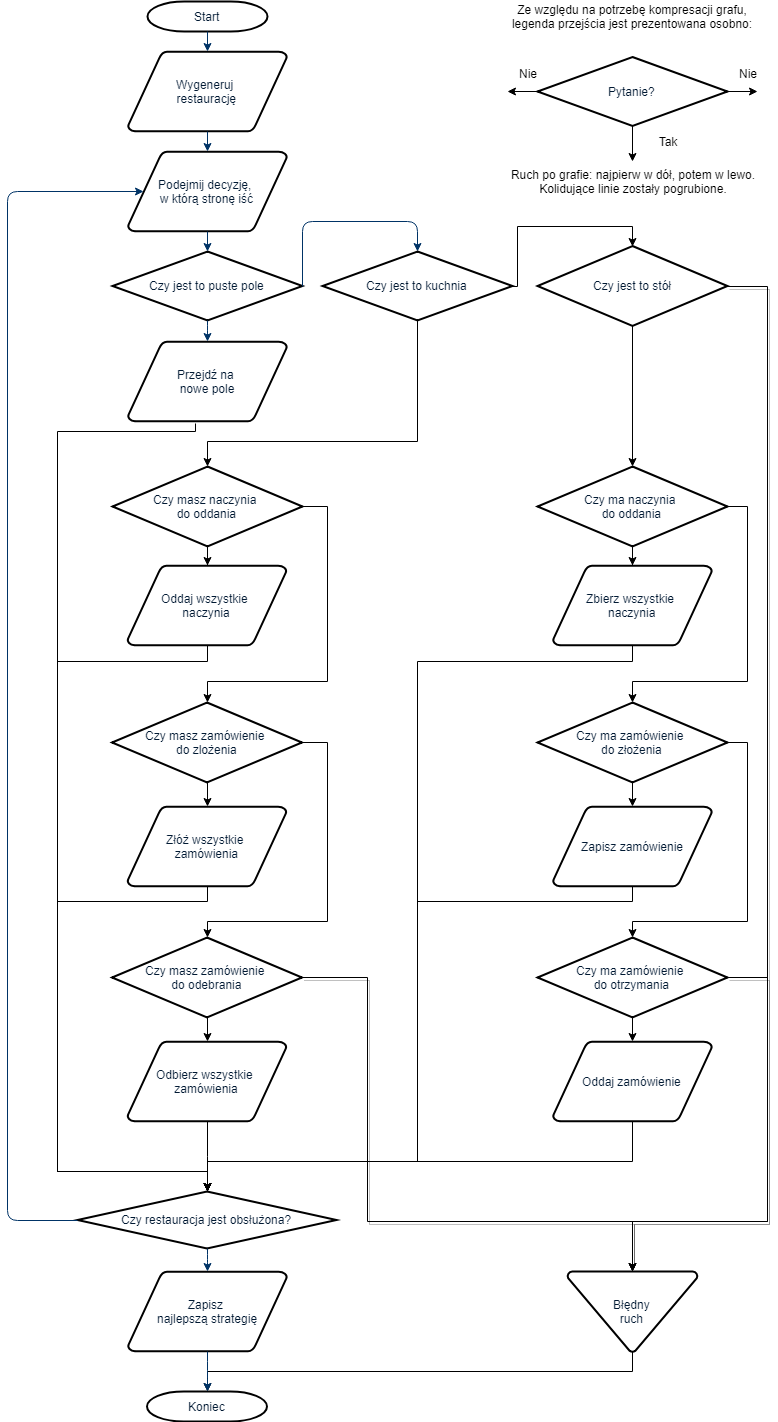

The diagram above was exported from draw.io. Its source (the exported page's mxGraphModel, read from the mxfile embedded in the PNG):
<mxGraphModel dx="1394" dy="715" grid="1" gridSize="10" guides="1" tooltips="1" connect="1" arrows="1" fold="1" page="1" pageScale="1" pageWidth="1169" pageHeight="827" background="#ffffff" math="0" shadow="0">
  <root>
    <mxCell id="0" />
    <mxCell id="1" parent="0" />
    <mxCell id="2" value="Start" style="shape=mxgraph.flowchart.terminator;fillColor=#FFFFFF;strokeColor=#000000;strokeWidth=2;gradientColor=none;gradientDirection=north;fontColor=#001933;fontStyle=0;html=1;" parent="1" vertex="1">
      <mxGeometry x="260" y="60" width="120" height="30" as="geometry" />
    </mxCell>
    <mxCell id="3" value="Wygeneruj &lt;br&gt;restaurację" style="shape=mxgraph.flowchart.data;fillColor=#FFFFFF;strokeColor=#000000;strokeWidth=2;gradientColor=none;gradientDirection=north;fontColor=#001933;fontStyle=0;html=1;" parent="1" vertex="1">
      <mxGeometry x="240.5" y="110" width="159" height="80" as="geometry" />
    </mxCell>
    <mxCell id="rniUBN2D0LzMrvhfGwsb-79" style="edgeStyle=orthogonalEdgeStyle;rounded=0;orthogonalLoop=1;jettySize=auto;html=1;entryX=0.5;entryY=0;entryDx=0;entryDy=0;entryPerimeter=0;exitX=0.425;exitY=1.025;exitDx=0;exitDy=0;exitPerimeter=0;" edge="1" parent="1" source="4" target="37">
      <mxGeometry relative="1" as="geometry">
        <Array as="points">
          <mxPoint x="308" y="490" />
          <mxPoint x="170" y="490" />
          <mxPoint x="170" y="1230" />
          <mxPoint x="320" y="1230" />
        </Array>
      </mxGeometry>
    </mxCell>
    <mxCell id="4" value="Przejdź na &lt;br&gt;nowe pole" style="shape=mxgraph.flowchart.data;fillColor=#FFFFFF;strokeColor=#000000;strokeWidth=2;gradientColor=none;gradientDirection=north;fontColor=#001933;fontStyle=0;html=1;" parent="1" vertex="1">
      <mxGeometry x="240.5" y="400" width="159" height="80" as="geometry" />
    </mxCell>
    <mxCell id="5" value="Podejmij decyzję,&amp;nbsp;&lt;br&gt;w którą stronę iść&lt;br&gt;" style="shape=mxgraph.flowchart.data;fillColor=#FFFFFF;strokeColor=#000000;strokeWidth=2;gradientColor=none;gradientDirection=north;fontColor=#001933;fontStyle=0;html=1;" parent="1" vertex="1">
      <mxGeometry x="240.5" y="210" width="159" height="80" as="geometry" />
    </mxCell>
    <mxCell id="6" value="Czy jest to puste pole" style="shape=mxgraph.flowchart.decision;fillColor=#FFFFFF;strokeColor=#000000;strokeWidth=2;gradientColor=none;gradientDirection=north;fontColor=#001933;fontStyle=0;html=1;" parent="1" vertex="1">
      <mxGeometry x="225" y="310" width="190" height="69" as="geometry" />
    </mxCell>
    <mxCell id="7" style="fontColor=#001933;fontStyle=1;strokeColor=#003366;strokeWidth=1;html=1;" parent="1" source="2" target="3" edge="1">
      <mxGeometry relative="1" as="geometry" />
    </mxCell>
    <mxCell id="8" style="fontColor=#001933;fontStyle=1;strokeColor=#003366;strokeWidth=1;html=1;" parent="1" source="3" target="5" edge="1">
      <mxGeometry relative="1" as="geometry" />
    </mxCell>
    <mxCell id="9" style="entryX=0.5;entryY=0;entryPerimeter=0;fontColor=#001933;fontStyle=1;strokeColor=#003366;strokeWidth=1;html=1;" parent="1" source="5" target="6" edge="1">
      <mxGeometry relative="1" as="geometry" />
    </mxCell>
    <mxCell id="10" value="" style="edgeStyle=elbowEdgeStyle;elbow=horizontal;exitX=1;exitY=0.5;exitPerimeter=0;fontColor=#001933;fontStyle=1;strokeColor=#003366;strokeWidth=1;html=1;entryX=0.5;entryY=0;entryDx=0;entryDy=0;entryPerimeter=0;" parent="1" source="6" target="rniUBN2D0LzMrvhfGwsb-55" edge="1">
      <mxGeometry x="381" y="28.5" width="100" height="100" as="geometry">
        <mxPoint x="750" y="447" as="sourcePoint" />
        <mxPoint x="560" y="460" as="targetPoint" />
        <Array as="points">
          <mxPoint x="500" y="280" />
          <mxPoint x="545" y="420" />
        </Array>
      </mxGeometry>
    </mxCell>
    <mxCell id="12" value="" style="edgeStyle=elbowEdgeStyle;elbow=horizontal;fontColor=#001933;fontStyle=1;strokeColor=#003366;strokeWidth=1;html=1;" parent="1" source="6" target="4" edge="1">
      <mxGeometry width="100" height="100" as="geometry">
        <mxPoint y="100" as="sourcePoint" />
        <mxPoint x="100" as="targetPoint" />
      </mxGeometry>
    </mxCell>
    <mxCell id="rniUBN2D0LzMrvhfGwsb-117" style="edgeStyle=orthogonalEdgeStyle;rounded=0;orthogonalLoop=1;jettySize=auto;html=1;entryX=0.5;entryY=0;entryDx=0;entryDy=0;entryPerimeter=0;shadow=0;" edge="1" parent="1" source="32" target="40">
      <mxGeometry relative="1" as="geometry">
        <Array as="points">
          <mxPoint x="745" y="1430" />
          <mxPoint x="320" y="1430" />
        </Array>
      </mxGeometry>
    </mxCell>
    <mxCell id="32" value="Błędny&lt;br&gt;ruch" style="shape=mxgraph.flowchart.merge_or_storage;fillColor=#FFFFFF;strokeColor=#000000;strokeWidth=2;gradientColor=none;gradientDirection=north;fontColor=#001933;fontStyle=0;html=1;" parent="1" vertex="1">
      <mxGeometry x="680" y="1330" width="130" height="80.5" as="geometry" />
    </mxCell>
    <mxCell id="37" value="Czy restauracja jest obsłużona?" style="shape=mxgraph.flowchart.decision;fillColor=#FFFFFF;strokeColor=#000000;strokeWidth=2;gradientColor=none;gradientDirection=north;fontColor=#001933;fontStyle=0;html=1;" parent="1" vertex="1">
      <mxGeometry x="190" y="1250" width="259" height="57" as="geometry" />
    </mxCell>
    <mxCell id="38" value="Zapisz &lt;br&gt;najlepszą strategię" style="shape=mxgraph.flowchart.data;fillColor=#FFFFFF;strokeColor=#000000;strokeWidth=2;gradientColor=none;gradientDirection=north;fontColor=#001933;fontStyle=0;html=1;" parent="1" vertex="1">
      <mxGeometry x="240.5" y="1330" width="159" height="80" as="geometry" />
    </mxCell>
    <mxCell id="40" value="Koniec" style="shape=mxgraph.flowchart.terminator;fillColor=#FFFFFF;strokeColor=#000000;strokeWidth=2;gradientColor=none;gradientDirection=north;fontColor=#001933;fontStyle=0;html=1;" parent="1" vertex="1">
      <mxGeometry x="259.5" y="1450" width="120" height="30" as="geometry" />
    </mxCell>
    <mxCell id="42" value="" style="edgeStyle=elbowEdgeStyle;elbow=vertical;exitX=0.5;exitY=1;exitPerimeter=0;entryX=0.5;entryY=0;entryPerimeter=0;fontColor=#001933;fontStyle=1;strokeColor=#003366;strokeWidth=1;html=1;" parent="1" source="37" target="38" edge="1">
      <mxGeometry width="100" height="100" as="geometry">
        <mxPoint y="100" as="sourcePoint" />
        <mxPoint x="100" as="targetPoint" />
      </mxGeometry>
    </mxCell>
    <mxCell id="43" value="" style="edgeStyle=elbowEdgeStyle;elbow=vertical;exitX=0.5;exitY=1;exitPerimeter=0;entryX=0.5;entryY=0;entryPerimeter=0;fontColor=#001933;fontStyle=1;strokeColor=#003366;strokeWidth=1;html=1;" parent="1" source="38" target="40" edge="1">
      <mxGeometry width="100" height="100" as="geometry">
        <mxPoint y="100" as="sourcePoint" />
        <mxPoint x="100" as="targetPoint" />
      </mxGeometry>
    </mxCell>
    <mxCell id="54" value="" style="edgeStyle=elbowEdgeStyle;elbow=horizontal;exitX=0;exitY=0.5;exitPerimeter=0;entryX=0.095;entryY=0.5;entryPerimeter=0;fontColor=#001933;fontStyle=1;strokeColor=#003366;strokeWidth=1;html=1;" parent="1" source="37" target="5" edge="1">
      <mxGeometry width="100" height="100" as="geometry">
        <mxPoint y="100" as="sourcePoint" />
        <mxPoint x="100" as="targetPoint" />
        <Array as="points">
          <mxPoint x="120" y="970" />
        </Array>
      </mxGeometry>
    </mxCell>
    <mxCell id="rniUBN2D0LzMrvhfGwsb-74" style="edgeStyle=orthogonalEdgeStyle;rounded=0;orthogonalLoop=1;jettySize=auto;html=1;entryX=0.5;entryY=0;entryDx=0;entryDy=0;entryPerimeter=0;" edge="1" parent="1" source="rniUBN2D0LzMrvhfGwsb-55" target="rniUBN2D0LzMrvhfGwsb-75">
      <mxGeometry relative="1" as="geometry">
        <mxPoint x="1090" y="556.5" as="targetPoint" />
        <Array as="points">
          <mxPoint x="630" y="345" />
          <mxPoint x="630" y="285" />
          <mxPoint x="745" y="285" />
        </Array>
      </mxGeometry>
    </mxCell>
    <mxCell id="rniUBN2D0LzMrvhfGwsb-119" style="edgeStyle=orthogonalEdgeStyle;rounded=0;orthogonalLoop=1;jettySize=auto;html=1;entryX=0.5;entryY=0;entryDx=0;entryDy=0;entryPerimeter=0;shadow=0;" edge="1" parent="1" source="rniUBN2D0LzMrvhfGwsb-55" target="rniUBN2D0LzMrvhfGwsb-58">
      <mxGeometry relative="1" as="geometry">
        <Array as="points">
          <mxPoint x="530" y="500" />
          <mxPoint x="320" y="500" />
        </Array>
      </mxGeometry>
    </mxCell>
    <mxCell id="rniUBN2D0LzMrvhfGwsb-55" value="Czy jest to kuchnia" style="shape=mxgraph.flowchart.decision;fillColor=#FFFFFF;strokeColor=#000000;strokeWidth=2;gradientColor=none;gradientDirection=north;fontColor=#001933;fontStyle=0;html=1;" vertex="1" parent="1">
      <mxGeometry x="435" y="310" width="190" height="69" as="geometry" />
    </mxCell>
    <mxCell id="rniUBN2D0LzMrvhfGwsb-62" style="edgeStyle=orthogonalEdgeStyle;rounded=0;orthogonalLoop=1;jettySize=auto;html=1;entryX=0.5;entryY=0;entryDx=0;entryDy=0;entryPerimeter=0;" edge="1" parent="1" source="rniUBN2D0LzMrvhfGwsb-58" target="rniUBN2D0LzMrvhfGwsb-60">
      <mxGeometry relative="1" as="geometry" />
    </mxCell>
    <mxCell id="rniUBN2D0LzMrvhfGwsb-121" style="edgeStyle=orthogonalEdgeStyle;rounded=0;orthogonalLoop=1;jettySize=auto;html=1;entryX=0.5;entryY=0;entryDx=0;entryDy=0;entryPerimeter=0;shadow=0;" edge="1" parent="1" source="rniUBN2D0LzMrvhfGwsb-58" target="rniUBN2D0LzMrvhfGwsb-66">
      <mxGeometry relative="1" as="geometry">
        <Array as="points">
          <mxPoint x="440" y="565" />
          <mxPoint x="440" y="740" />
          <mxPoint x="320" y="740" />
        </Array>
      </mxGeometry>
    </mxCell>
    <mxCell id="rniUBN2D0LzMrvhfGwsb-58" value="Czy masz naczynia&amp;nbsp;&lt;br&gt;do oddania" style="shape=mxgraph.flowchart.decision;fillColor=#FFFFFF;strokeColor=#000000;strokeWidth=2;gradientColor=none;gradientDirection=north;fontColor=#001933;fontStyle=0;html=1;" vertex="1" parent="1">
      <mxGeometry x="225" y="525" width="190" height="80" as="geometry" />
    </mxCell>
    <mxCell id="rniUBN2D0LzMrvhfGwsb-122" style="edgeStyle=orthogonalEdgeStyle;rounded=0;orthogonalLoop=1;jettySize=auto;html=1;entryX=0.5;entryY=0;entryDx=0;entryDy=0;entryPerimeter=0;shadow=0;" edge="1" parent="1" source="rniUBN2D0LzMrvhfGwsb-60" target="37">
      <mxGeometry relative="1" as="geometry">
        <Array as="points">
          <mxPoint x="320" y="720" />
          <mxPoint x="170" y="720" />
          <mxPoint x="170" y="1230" />
          <mxPoint x="320" y="1230" />
        </Array>
      </mxGeometry>
    </mxCell>
    <mxCell id="rniUBN2D0LzMrvhfGwsb-60" value="Oddaj wszystkie &lt;br&gt;naczynia" style="shape=mxgraph.flowchart.data;fillColor=#FFFFFF;strokeColor=#000000;strokeWidth=2;gradientColor=none;gradientDirection=north;fontColor=#001933;fontStyle=0;html=1;" vertex="1" parent="1">
      <mxGeometry x="240" y="624" width="159" height="80" as="geometry" />
    </mxCell>
    <mxCell id="rniUBN2D0LzMrvhfGwsb-82" style="edgeStyle=orthogonalEdgeStyle;rounded=0;orthogonalLoop=1;jettySize=auto;html=1;entryX=0.5;entryY=0;entryDx=0;entryDy=0;entryPerimeter=0;" edge="1" parent="1" source="rniUBN2D0LzMrvhfGwsb-66" target="rniUBN2D0LzMrvhfGwsb-81">
      <mxGeometry relative="1" as="geometry">
        <Array as="points">
          <mxPoint x="440" y="801" />
          <mxPoint x="440" y="980" />
          <mxPoint x="320" y="980" />
        </Array>
      </mxGeometry>
    </mxCell>
    <mxCell id="rniUBN2D0LzMrvhfGwsb-111" style="edgeStyle=orthogonalEdgeStyle;rounded=0;orthogonalLoop=1;jettySize=auto;html=1;entryX=0.5;entryY=0;entryDx=0;entryDy=0;entryPerimeter=0;shadow=0;" edge="1" parent="1" source="rniUBN2D0LzMrvhfGwsb-66" target="rniUBN2D0LzMrvhfGwsb-68">
      <mxGeometry relative="1" as="geometry" />
    </mxCell>
    <mxCell id="rniUBN2D0LzMrvhfGwsb-66" value="Czy masz zamówienie&amp;nbsp;&lt;br&gt;do zlożenia" style="shape=mxgraph.flowchart.decision;fillColor=#FFFFFF;strokeColor=#000000;strokeWidth=2;gradientColor=none;gradientDirection=north;fontColor=#001933;fontStyle=0;html=1;" vertex="1" parent="1">
      <mxGeometry x="224.5" y="761" width="190" height="80" as="geometry" />
    </mxCell>
    <mxCell id="rniUBN2D0LzMrvhfGwsb-112" style="edgeStyle=orthogonalEdgeStyle;rounded=0;orthogonalLoop=1;jettySize=auto;html=1;entryX=0.5;entryY=0;entryDx=0;entryDy=0;entryPerimeter=0;shadow=0;" edge="1" parent="1" source="rniUBN2D0LzMrvhfGwsb-68" target="37">
      <mxGeometry relative="1" as="geometry">
        <Array as="points">
          <mxPoint x="320" y="960" />
          <mxPoint x="170" y="960" />
          <mxPoint x="170" y="1230" />
          <mxPoint x="320" y="1230" />
        </Array>
      </mxGeometry>
    </mxCell>
    <mxCell id="rniUBN2D0LzMrvhfGwsb-68" value="Złóż wszystkie &lt;br&gt;zamówienia" style="shape=mxgraph.flowchart.data;fillColor=#FFFFFF;strokeColor=#000000;strokeWidth=2;gradientColor=none;gradientDirection=north;fontColor=#001933;fontStyle=0;html=1;" vertex="1" parent="1">
      <mxGeometry x="240" y="865" width="159" height="80" as="geometry" />
    </mxCell>
    <mxCell id="rniUBN2D0LzMrvhfGwsb-88" style="edgeStyle=orthogonalEdgeStyle;rounded=0;orthogonalLoop=1;jettySize=auto;html=1;entryX=0.5;entryY=0;entryDx=0;entryDy=0;entryPerimeter=0;" edge="1" parent="1" source="rniUBN2D0LzMrvhfGwsb-75" target="rniUBN2D0LzMrvhfGwsb-78">
      <mxGeometry relative="1" as="geometry" />
    </mxCell>
    <mxCell id="rniUBN2D0LzMrvhfGwsb-93" style="edgeStyle=orthogonalEdgeStyle;rounded=0;orthogonalLoop=1;jettySize=auto;html=1;entryX=0.5;entryY=0;entryDx=0;entryDy=0;entryPerimeter=0;shadow=1;" edge="1" parent="1" source="rniUBN2D0LzMrvhfGwsb-75" target="32">
      <mxGeometry relative="1" as="geometry">
        <mxPoint x="1300" y="1624" as="targetPoint" />
        <Array as="points">
          <mxPoint x="880" y="345" />
          <mxPoint x="880" y="1280" />
          <mxPoint x="745" y="1280" />
        </Array>
      </mxGeometry>
    </mxCell>
    <mxCell id="rniUBN2D0LzMrvhfGwsb-75" value="Czy jest to stół" style="shape=mxgraph.flowchart.decision;fillColor=#FFFFFF;strokeColor=#000000;strokeWidth=2;gradientColor=none;gradientDirection=north;fontColor=#001933;fontStyle=0;html=1;" vertex="1" parent="1">
      <mxGeometry x="650" y="304.5" width="190" height="80" as="geometry" />
    </mxCell>
    <mxCell id="rniUBN2D0LzMrvhfGwsb-90" style="edgeStyle=orthogonalEdgeStyle;rounded=0;orthogonalLoop=1;jettySize=auto;html=1;entryX=0.5;entryY=0;entryDx=0;entryDy=0;entryPerimeter=0;" edge="1" parent="1" source="rniUBN2D0LzMrvhfGwsb-78" target="rniUBN2D0LzMrvhfGwsb-89">
      <mxGeometry relative="1" as="geometry" />
    </mxCell>
    <mxCell id="rniUBN2D0LzMrvhfGwsb-100" style="edgeStyle=orthogonalEdgeStyle;rounded=0;orthogonalLoop=1;jettySize=auto;html=1;entryX=0.5;entryY=0;entryDx=0;entryDy=0;entryPerimeter=0;shadow=0;" edge="1" parent="1" source="rniUBN2D0LzMrvhfGwsb-78" target="rniUBN2D0LzMrvhfGwsb-99">
      <mxGeometry relative="1" as="geometry">
        <Array as="points">
          <mxPoint x="860" y="565" />
          <mxPoint x="860" y="740" />
          <mxPoint x="745" y="740" />
        </Array>
      </mxGeometry>
    </mxCell>
    <mxCell id="rniUBN2D0LzMrvhfGwsb-78" value="Czy ma naczynia &lt;br&gt;do oddania" style="shape=mxgraph.flowchart.decision;fillColor=#FFFFFF;strokeColor=#000000;strokeWidth=2;gradientColor=none;gradientDirection=north;fontColor=#001933;fontStyle=0;html=1;" vertex="1" parent="1">
      <mxGeometry x="650" y="525" width="190" height="80" as="geometry" />
    </mxCell>
    <mxCell id="rniUBN2D0LzMrvhfGwsb-84" style="edgeStyle=orthogonalEdgeStyle;rounded=0;orthogonalLoop=1;jettySize=auto;html=1;entryX=0.5;entryY=0;entryDx=0;entryDy=0;entryPerimeter=0;" edge="1" parent="1" source="rniUBN2D0LzMrvhfGwsb-81" target="rniUBN2D0LzMrvhfGwsb-83">
      <mxGeometry relative="1" as="geometry" />
    </mxCell>
    <mxCell id="rniUBN2D0LzMrvhfGwsb-87" style="edgeStyle=orthogonalEdgeStyle;rounded=0;orthogonalLoop=1;jettySize=auto;html=1;entryX=0.5;entryY=0;entryDx=0;entryDy=0;entryPerimeter=0;shadow=1;" edge="1" parent="1" source="rniUBN2D0LzMrvhfGwsb-81" target="32">
      <mxGeometry relative="1" as="geometry">
        <Array as="points">
          <mxPoint x="480" y="1036" />
          <mxPoint x="480" y="1280" />
          <mxPoint x="745" y="1280" />
        </Array>
      </mxGeometry>
    </mxCell>
    <mxCell id="rniUBN2D0LzMrvhfGwsb-81" value="Czy masz zamówienie &lt;br&gt;do odebrania" style="shape=mxgraph.flowchart.decision;fillColor=#FFFFFF;strokeColor=#000000;strokeWidth=2;gradientColor=none;gradientDirection=north;fontColor=#001933;fontStyle=0;html=1;" vertex="1" parent="1">
      <mxGeometry x="224.5" y="996" width="190" height="80" as="geometry" />
    </mxCell>
    <mxCell id="rniUBN2D0LzMrvhfGwsb-116" style="edgeStyle=orthogonalEdgeStyle;rounded=0;orthogonalLoop=1;jettySize=auto;html=1;entryX=0.5;entryY=0;entryDx=0;entryDy=0;entryPerimeter=0;shadow=0;" edge="1" parent="1" source="rniUBN2D0LzMrvhfGwsb-83" target="37">
      <mxGeometry relative="1" as="geometry" />
    </mxCell>
    <mxCell id="rniUBN2D0LzMrvhfGwsb-83" value="Odbierz wszystkie &lt;br&gt;zamówienia" style="shape=mxgraph.flowchart.data;fillColor=#FFFFFF;strokeColor=#000000;strokeWidth=2;gradientColor=none;gradientDirection=north;fontColor=#001933;fontStyle=0;html=1;" vertex="1" parent="1">
      <mxGeometry x="240" y="1100" width="159" height="80" as="geometry" />
    </mxCell>
    <mxCell id="rniUBN2D0LzMrvhfGwsb-97" style="edgeStyle=orthogonalEdgeStyle;rounded=0;orthogonalLoop=1;jettySize=auto;html=1;entryX=0.5;entryY=0;entryDx=0;entryDy=0;entryPerimeter=0;shadow=0;" edge="1" parent="1" source="rniUBN2D0LzMrvhfGwsb-89" target="37">
      <mxGeometry relative="1" as="geometry">
        <Array as="points">
          <mxPoint x="745" y="720" />
          <mxPoint x="530" y="720" />
          <mxPoint x="530" y="1220" />
          <mxPoint x="320" y="1220" />
        </Array>
      </mxGeometry>
    </mxCell>
    <mxCell id="rniUBN2D0LzMrvhfGwsb-89" value="Zbierz wszystkie &lt;br&gt;naczynia" style="shape=mxgraph.flowchart.data;fillColor=#FFFFFF;strokeColor=#000000;strokeWidth=2;gradientColor=none;gradientDirection=north;fontColor=#001933;fontStyle=0;html=1;" vertex="1" parent="1">
      <mxGeometry x="665.5" y="624" width="159" height="80" as="geometry" />
    </mxCell>
    <mxCell id="rniUBN2D0LzMrvhfGwsb-107" style="edgeStyle=orthogonalEdgeStyle;rounded=0;orthogonalLoop=1;jettySize=auto;html=1;entryX=0.5;entryY=0;entryDx=0;entryDy=0;entryPerimeter=0;shadow=0;" edge="1" parent="1" source="rniUBN2D0LzMrvhfGwsb-98" target="rniUBN2D0LzMrvhfGwsb-106">
      <mxGeometry relative="1" as="geometry" />
    </mxCell>
    <mxCell id="rniUBN2D0LzMrvhfGwsb-110" style="edgeStyle=orthogonalEdgeStyle;rounded=0;orthogonalLoop=1;jettySize=auto;html=1;entryX=0.5;entryY=0;entryDx=0;entryDy=0;entryPerimeter=0;shadow=1;" edge="1" parent="1" source="rniUBN2D0LzMrvhfGwsb-98" target="32">
      <mxGeometry relative="1" as="geometry">
        <Array as="points">
          <mxPoint x="880" y="1036" />
          <mxPoint x="880" y="1280" />
          <mxPoint x="745" y="1280" />
        </Array>
      </mxGeometry>
    </mxCell>
    <mxCell id="rniUBN2D0LzMrvhfGwsb-98" value="Czy ma zamówienie&amp;nbsp;&lt;br&gt;do otrzymania" style="shape=mxgraph.flowchart.decision;fillColor=#FFFFFF;strokeColor=#000000;strokeWidth=2;gradientColor=none;gradientDirection=north;fontColor=#001933;fontStyle=0;html=1;" vertex="1" parent="1">
      <mxGeometry x="650" y="996" width="190" height="80" as="geometry" />
    </mxCell>
    <mxCell id="rniUBN2D0LzMrvhfGwsb-102" style="edgeStyle=orthogonalEdgeStyle;rounded=0;orthogonalLoop=1;jettySize=auto;html=1;entryX=0.5;entryY=0;entryDx=0;entryDy=0;entryPerimeter=0;shadow=0;" edge="1" parent="1" source="rniUBN2D0LzMrvhfGwsb-99" target="rniUBN2D0LzMrvhfGwsb-101">
      <mxGeometry relative="1" as="geometry" />
    </mxCell>
    <mxCell id="rniUBN2D0LzMrvhfGwsb-103" style="edgeStyle=orthogonalEdgeStyle;rounded=0;orthogonalLoop=1;jettySize=auto;html=1;entryX=0.5;entryY=0;entryDx=0;entryDy=0;entryPerimeter=0;shadow=0;" edge="1" parent="1" source="rniUBN2D0LzMrvhfGwsb-99" target="rniUBN2D0LzMrvhfGwsb-98">
      <mxGeometry relative="1" as="geometry">
        <Array as="points">
          <mxPoint x="860" y="801" />
          <mxPoint x="860" y="980" />
          <mxPoint x="745" y="980" />
        </Array>
      </mxGeometry>
    </mxCell>
    <mxCell id="rniUBN2D0LzMrvhfGwsb-99" value="Czy ma zamówienie&amp;nbsp;&lt;br&gt;do złożenia" style="shape=mxgraph.flowchart.decision;fillColor=#FFFFFF;strokeColor=#000000;strokeWidth=2;gradientColor=none;gradientDirection=north;fontColor=#001933;fontStyle=0;html=1;" vertex="1" parent="1">
      <mxGeometry x="650" y="761" width="190" height="80" as="geometry" />
    </mxCell>
    <mxCell id="rniUBN2D0LzMrvhfGwsb-125" style="edgeStyle=orthogonalEdgeStyle;rounded=0;orthogonalLoop=1;jettySize=auto;html=1;entryX=0.5;entryY=0;entryDx=0;entryDy=0;entryPerimeter=0;shadow=0;" edge="1" parent="1" source="rniUBN2D0LzMrvhfGwsb-101" target="37">
      <mxGeometry relative="1" as="geometry">
        <Array as="points">
          <mxPoint x="745" y="960" />
          <mxPoint x="530" y="960" />
          <mxPoint x="530" y="1220" />
          <mxPoint x="320" y="1220" />
        </Array>
      </mxGeometry>
    </mxCell>
    <mxCell id="rniUBN2D0LzMrvhfGwsb-101" value="Zapisz zamówienie" style="shape=mxgraph.flowchart.data;fillColor=#FFFFFF;strokeColor=#000000;strokeWidth=2;gradientColor=none;gradientDirection=north;fontColor=#001933;fontStyle=0;html=1;" vertex="1" parent="1">
      <mxGeometry x="665.5" y="865" width="159" height="80" as="geometry" />
    </mxCell>
    <mxCell id="rniUBN2D0LzMrvhfGwsb-118" style="edgeStyle=orthogonalEdgeStyle;rounded=0;orthogonalLoop=1;jettySize=auto;html=1;shadow=0;entryX=0.5;entryY=0;entryDx=0;entryDy=0;entryPerimeter=0;" edge="1" parent="1" source="rniUBN2D0LzMrvhfGwsb-106" target="37">
      <mxGeometry relative="1" as="geometry">
        <mxPoint x="430" y="1610" as="targetPoint" />
        <Array as="points">
          <mxPoint x="745" y="1220" />
          <mxPoint x="320" y="1220" />
        </Array>
      </mxGeometry>
    </mxCell>
    <mxCell id="rniUBN2D0LzMrvhfGwsb-106" value="Oddaj zamówienie" style="shape=mxgraph.flowchart.data;fillColor=#FFFFFF;strokeColor=#000000;strokeWidth=2;gradientColor=none;gradientDirection=north;fontColor=#001933;fontStyle=0;html=1;" vertex="1" parent="1">
      <mxGeometry x="665.5" y="1100" width="159" height="80" as="geometry" />
    </mxCell>
    <mxCell id="rniUBN2D0LzMrvhfGwsb-127" style="edgeStyle=orthogonalEdgeStyle;rounded=0;orthogonalLoop=1;jettySize=auto;html=1;shadow=0;" edge="1" parent="1" source="rniUBN2D0LzMrvhfGwsb-126">
      <mxGeometry relative="1" as="geometry">
        <mxPoint x="870" y="150" as="targetPoint" />
      </mxGeometry>
    </mxCell>
    <mxCell id="rniUBN2D0LzMrvhfGwsb-128" style="edgeStyle=orthogonalEdgeStyle;rounded=0;orthogonalLoop=1;jettySize=auto;html=1;shadow=0;" edge="1" parent="1" source="rniUBN2D0LzMrvhfGwsb-126">
      <mxGeometry relative="1" as="geometry">
        <mxPoint x="620" y="150" as="targetPoint" />
      </mxGeometry>
    </mxCell>
    <mxCell id="rniUBN2D0LzMrvhfGwsb-129" style="edgeStyle=orthogonalEdgeStyle;rounded=0;orthogonalLoop=1;jettySize=auto;html=1;shadow=0;" edge="1" parent="1" source="rniUBN2D0LzMrvhfGwsb-126">
      <mxGeometry relative="1" as="geometry">
        <mxPoint x="745" y="220" as="targetPoint" />
      </mxGeometry>
    </mxCell>
    <mxCell id="rniUBN2D0LzMrvhfGwsb-126" value="Pytanie?" style="shape=mxgraph.flowchart.decision;fillColor=#FFFFFF;strokeColor=#000000;strokeWidth=2;gradientColor=none;gradientDirection=north;fontColor=#001933;fontStyle=0;html=1;" vertex="1" parent="1">
      <mxGeometry x="650" y="115.5" width="190" height="69" as="geometry" />
    </mxCell>
    <mxCell id="rniUBN2D0LzMrvhfGwsb-131" value="Nie" style="text;html=1;strokeColor=none;fillColor=none;align=center;verticalAlign=middle;whiteSpace=wrap;rounded=0;" vertex="1" parent="1">
      <mxGeometry x="620" y="122" width="40" height="20" as="geometry" />
    </mxCell>
    <mxCell id="rniUBN2D0LzMrvhfGwsb-132" value="Nie" style="text;html=1;strokeColor=none;fillColor=none;align=center;verticalAlign=middle;whiteSpace=wrap;rounded=0;" vertex="1" parent="1">
      <mxGeometry x="840" y="122" width="40" height="20" as="geometry" />
    </mxCell>
    <mxCell id="rniUBN2D0LzMrvhfGwsb-133" value="Tak" style="text;html=1;strokeColor=none;fillColor=none;align=center;verticalAlign=middle;whiteSpace=wrap;rounded=0;" vertex="1" parent="1">
      <mxGeometry x="760" y="190" width="40" height="20" as="geometry" />
    </mxCell>
    <mxCell id="rniUBN2D0LzMrvhfGwsb-134" value="Ze względu na potrzebę kompresacji grafu, legenda przejścia jest prezentowana osobno:" style="text;html=1;strokeColor=none;fillColor=none;align=center;verticalAlign=middle;whiteSpace=wrap;rounded=0;" vertex="1" parent="1">
      <mxGeometry x="615" y="65" width="260" height="20" as="geometry" />
    </mxCell>
    <mxCell id="rniUBN2D0LzMrvhfGwsb-135" value="Ruch po grafie: najpierw w dół, potem w lewo.&lt;br&gt;Kolidujące linie zostały pogrubione.&lt;br&gt;" style="text;html=1;strokeColor=none;fillColor=none;align=center;verticalAlign=middle;whiteSpace=wrap;rounded=0;" vertex="1" parent="1">
      <mxGeometry x="615" y="230" width="260" height="20" as="geometry" />
    </mxCell>
  </root>
</mxGraphModel>